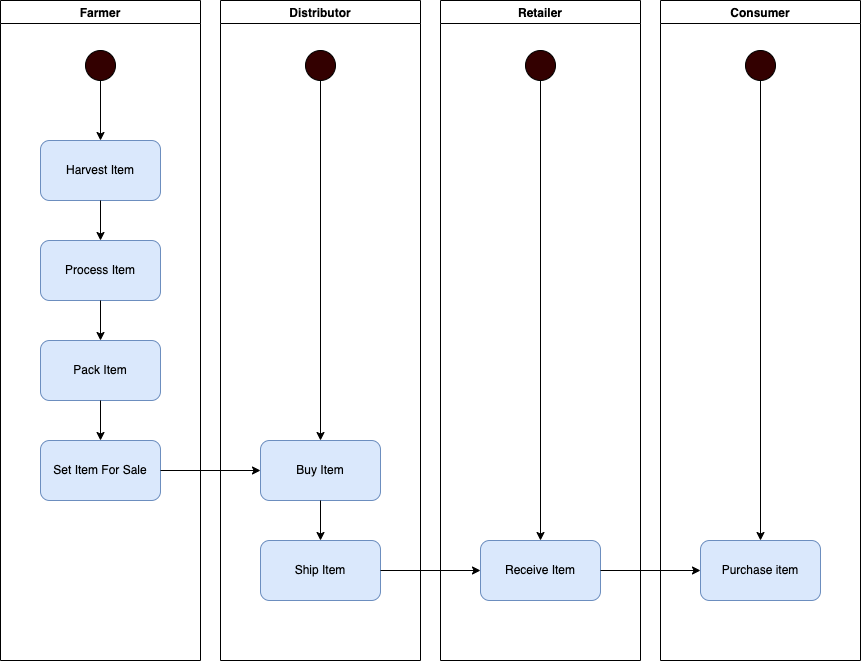

The diagram above was exported from draw.io. Its source (the exported page's mxGraphModel, read from the mxfile embedded in the PNG):
<mxGraphModel dx="1235" dy="809" grid="1" gridSize="10" guides="1" tooltips="1" connect="1" arrows="1" fold="1" page="1" pageScale="1" pageWidth="827" pageHeight="1169" math="0" shadow="0">
  <root>
    <mxCell id="0" />
    <mxCell id="1" parent="0" />
    <mxCell id="jO-1q3xRQKH45tW8PE95-1" value="Farmer" style="swimlane;" vertex="1" parent="1">
      <mxGeometry x="40" y="40" width="200" height="660" as="geometry" />
    </mxCell>
    <mxCell id="jO-1q3xRQKH45tW8PE95-2" value="" style="ellipse;whiteSpace=wrap;html=1;aspect=fixed;fillColor=#330000;" vertex="1" parent="jO-1q3xRQKH45tW8PE95-1">
      <mxGeometry x="85" y="50" width="30" height="30" as="geometry" />
    </mxCell>
    <mxCell id="jO-1q3xRQKH45tW8PE95-3" value="Harvest Item" style="rounded=1;whiteSpace=wrap;html=1;fillColor=#dae8fc;strokeColor=#6c8ebf;" vertex="1" parent="jO-1q3xRQKH45tW8PE95-1">
      <mxGeometry x="40" y="140" width="120" height="60" as="geometry" />
    </mxCell>
    <mxCell id="jO-1q3xRQKH45tW8PE95-6" value="Set Item For Sale" style="rounded=1;whiteSpace=wrap;html=1;fillColor=#dae8fc;strokeColor=#6c8ebf;" vertex="1" parent="jO-1q3xRQKH45tW8PE95-1">
      <mxGeometry x="40" y="440" width="120" height="60" as="geometry" />
    </mxCell>
    <mxCell id="jO-1q3xRQKH45tW8PE95-5" value="Pack Item" style="rounded=1;whiteSpace=wrap;html=1;fillColor=#dae8fc;strokeColor=#6c8ebf;" vertex="1" parent="jO-1q3xRQKH45tW8PE95-1">
      <mxGeometry x="40" y="340" width="120" height="60" as="geometry" />
    </mxCell>
    <mxCell id="jO-1q3xRQKH45tW8PE95-4" value="Process Item" style="rounded=1;whiteSpace=wrap;html=1;fillColor=#dae8fc;strokeColor=#6c8ebf;" vertex="1" parent="jO-1q3xRQKH45tW8PE95-1">
      <mxGeometry x="40" y="240" width="120" height="60" as="geometry" />
    </mxCell>
    <mxCell id="jO-1q3xRQKH45tW8PE95-7" value="" style="endArrow=classic;html=1;rounded=0;exitX=0.5;exitY=1;exitDx=0;exitDy=0;entryX=0.5;entryY=0;entryDx=0;entryDy=0;" edge="1" parent="jO-1q3xRQKH45tW8PE95-1" source="jO-1q3xRQKH45tW8PE95-2" target="jO-1q3xRQKH45tW8PE95-3">
      <mxGeometry width="50" height="50" relative="1" as="geometry">
        <mxPoint x="350" y="260" as="sourcePoint" />
        <mxPoint x="400" y="210" as="targetPoint" />
      </mxGeometry>
    </mxCell>
    <mxCell id="jO-1q3xRQKH45tW8PE95-8" value="" style="endArrow=classic;html=1;rounded=0;exitX=0.5;exitY=1;exitDx=0;exitDy=0;entryX=0.5;entryY=0;entryDx=0;entryDy=0;" edge="1" parent="jO-1q3xRQKH45tW8PE95-1" source="jO-1q3xRQKH45tW8PE95-3" target="jO-1q3xRQKH45tW8PE95-4">
      <mxGeometry width="50" height="50" relative="1" as="geometry">
        <mxPoint x="110" y="90" as="sourcePoint" />
        <mxPoint x="110" y="150" as="targetPoint" />
      </mxGeometry>
    </mxCell>
    <mxCell id="jO-1q3xRQKH45tW8PE95-9" value="" style="endArrow=classic;html=1;rounded=0;exitX=0.5;exitY=1;exitDx=0;exitDy=0;entryX=0.5;entryY=0;entryDx=0;entryDy=0;" edge="1" parent="jO-1q3xRQKH45tW8PE95-1" source="jO-1q3xRQKH45tW8PE95-4" target="jO-1q3xRQKH45tW8PE95-5">
      <mxGeometry width="50" height="50" relative="1" as="geometry">
        <mxPoint x="120" y="100" as="sourcePoint" />
        <mxPoint x="120" y="160" as="targetPoint" />
      </mxGeometry>
    </mxCell>
    <mxCell id="jO-1q3xRQKH45tW8PE95-10" value="" style="endArrow=classic;html=1;rounded=0;exitX=0.5;exitY=1;exitDx=0;exitDy=0;entryX=0.5;entryY=0;entryDx=0;entryDy=0;" edge="1" parent="jO-1q3xRQKH45tW8PE95-1" source="jO-1q3xRQKH45tW8PE95-5" target="jO-1q3xRQKH45tW8PE95-6">
      <mxGeometry width="50" height="50" relative="1" as="geometry">
        <mxPoint x="130" y="110" as="sourcePoint" />
        <mxPoint x="130" y="170" as="targetPoint" />
      </mxGeometry>
    </mxCell>
    <mxCell id="jO-1q3xRQKH45tW8PE95-11" value="Distributor" style="swimlane;" vertex="1" parent="1">
      <mxGeometry x="260" y="40" width="200" height="660" as="geometry" />
    </mxCell>
    <mxCell id="jO-1q3xRQKH45tW8PE95-12" value="" style="ellipse;whiteSpace=wrap;html=1;aspect=fixed;fillColor=#330000;" vertex="1" parent="jO-1q3xRQKH45tW8PE95-11">
      <mxGeometry x="85" y="50" width="30" height="30" as="geometry" />
    </mxCell>
    <mxCell id="jO-1q3xRQKH45tW8PE95-14" value="Buy Item" style="rounded=1;whiteSpace=wrap;html=1;fillColor=#dae8fc;strokeColor=#6c8ebf;" vertex="1" parent="jO-1q3xRQKH45tW8PE95-11">
      <mxGeometry x="40" y="440" width="120" height="60" as="geometry" />
    </mxCell>
    <mxCell id="jO-1q3xRQKH45tW8PE95-17" value="" style="endArrow=classic;html=1;rounded=0;exitX=0.5;exitY=1;exitDx=0;exitDy=0;entryX=0.5;entryY=0;entryDx=0;entryDy=0;" edge="1" parent="jO-1q3xRQKH45tW8PE95-11" source="jO-1q3xRQKH45tW8PE95-12" target="jO-1q3xRQKH45tW8PE95-14">
      <mxGeometry width="50" height="50" relative="1" as="geometry">
        <mxPoint x="350" y="260" as="sourcePoint" />
        <mxPoint x="100" y="140" as="targetPoint" />
      </mxGeometry>
    </mxCell>
    <mxCell id="jO-1q3xRQKH45tW8PE95-21" value="Ship Item" style="rounded=1;whiteSpace=wrap;html=1;fillColor=#dae8fc;strokeColor=#6c8ebf;" vertex="1" parent="jO-1q3xRQKH45tW8PE95-11">
      <mxGeometry x="40" y="540" width="120" height="60" as="geometry" />
    </mxCell>
    <mxCell id="jO-1q3xRQKH45tW8PE95-22" value="" style="endArrow=classic;html=1;rounded=0;exitX=0.5;exitY=1;exitDx=0;exitDy=0;entryX=0.5;entryY=0;entryDx=0;entryDy=0;" edge="1" parent="jO-1q3xRQKH45tW8PE95-11" source="jO-1q3xRQKH45tW8PE95-14" target="jO-1q3xRQKH45tW8PE95-21">
      <mxGeometry width="50" height="50" relative="1" as="geometry">
        <mxPoint x="-110" y="410" as="sourcePoint" />
        <mxPoint x="-110" y="450" as="targetPoint" />
      </mxGeometry>
    </mxCell>
    <mxCell id="jO-1q3xRQKH45tW8PE95-20" value="" style="endArrow=classic;html=1;rounded=0;exitX=1;exitY=0.5;exitDx=0;exitDy=0;entryX=0;entryY=0.5;entryDx=0;entryDy=0;" edge="1" parent="1" source="jO-1q3xRQKH45tW8PE95-6" target="jO-1q3xRQKH45tW8PE95-14">
      <mxGeometry width="50" height="50" relative="1" as="geometry">
        <mxPoint x="360" y="440" as="sourcePoint" />
        <mxPoint x="390" y="210" as="targetPoint" />
      </mxGeometry>
    </mxCell>
    <mxCell id="jO-1q3xRQKH45tW8PE95-23" value="Retailer" style="swimlane;" vertex="1" parent="1">
      <mxGeometry x="480" y="40" width="200" height="660" as="geometry" />
    </mxCell>
    <mxCell id="jO-1q3xRQKH45tW8PE95-24" value="" style="ellipse;whiteSpace=wrap;html=1;aspect=fixed;fillColor=#330000;" vertex="1" parent="jO-1q3xRQKH45tW8PE95-23">
      <mxGeometry x="85" y="50" width="30" height="30" as="geometry" />
    </mxCell>
    <mxCell id="jO-1q3xRQKH45tW8PE95-26" value="" style="endArrow=classic;html=1;rounded=0;exitX=0.5;exitY=1;exitDx=0;exitDy=0;entryX=0.5;entryY=0;entryDx=0;entryDy=0;" edge="1" parent="jO-1q3xRQKH45tW8PE95-23" source="jO-1q3xRQKH45tW8PE95-24" target="jO-1q3xRQKH45tW8PE95-27">
      <mxGeometry width="50" height="50" relative="1" as="geometry">
        <mxPoint x="350" y="260" as="sourcePoint" />
        <mxPoint x="100" y="440" as="targetPoint" />
      </mxGeometry>
    </mxCell>
    <mxCell id="jO-1q3xRQKH45tW8PE95-27" value="Receive Item" style="rounded=1;whiteSpace=wrap;html=1;fillColor=#dae8fc;strokeColor=#6c8ebf;" vertex="1" parent="jO-1q3xRQKH45tW8PE95-23">
      <mxGeometry x="40" y="540" width="120" height="60" as="geometry" />
    </mxCell>
    <mxCell id="jO-1q3xRQKH45tW8PE95-29" value="Consumer" style="swimlane;" vertex="1" parent="1">
      <mxGeometry x="700" y="40" width="200" height="660" as="geometry" />
    </mxCell>
    <mxCell id="jO-1q3xRQKH45tW8PE95-30" value="" style="ellipse;whiteSpace=wrap;html=1;aspect=fixed;fillColor=#330000;" vertex="1" parent="jO-1q3xRQKH45tW8PE95-29">
      <mxGeometry x="85" y="50" width="30" height="30" as="geometry" />
    </mxCell>
    <mxCell id="jO-1q3xRQKH45tW8PE95-32" value="" style="endArrow=classic;html=1;rounded=0;exitX=0.5;exitY=1;exitDx=0;exitDy=0;entryX=0.5;entryY=0;entryDx=0;entryDy=0;" edge="1" parent="jO-1q3xRQKH45tW8PE95-29" source="jO-1q3xRQKH45tW8PE95-30" target="jO-1q3xRQKH45tW8PE95-33">
      <mxGeometry width="50" height="50" relative="1" as="geometry">
        <mxPoint x="350" y="260" as="sourcePoint" />
        <mxPoint x="100" y="440" as="targetPoint" />
      </mxGeometry>
    </mxCell>
    <mxCell id="jO-1q3xRQKH45tW8PE95-33" value="Purchase item" style="rounded=1;whiteSpace=wrap;html=1;fillColor=#dae8fc;strokeColor=#6c8ebf;" vertex="1" parent="jO-1q3xRQKH45tW8PE95-29">
      <mxGeometry x="40" y="540" width="120" height="60" as="geometry" />
    </mxCell>
    <mxCell id="jO-1q3xRQKH45tW8PE95-28" value="" style="endArrow=classic;html=1;rounded=0;exitX=1;exitY=0.5;exitDx=0;exitDy=0;entryX=0;entryY=0.5;entryDx=0;entryDy=0;" edge="1" parent="1" source="jO-1q3xRQKH45tW8PE95-21" target="jO-1q3xRQKH45tW8PE95-27">
      <mxGeometry width="50" height="50" relative="1" as="geometry">
        <mxPoint x="580" y="540" as="sourcePoint" />
        <mxPoint x="370" y="490" as="targetPoint" />
      </mxGeometry>
    </mxCell>
    <mxCell id="jO-1q3xRQKH45tW8PE95-34" value="" style="endArrow=classic;html=1;rounded=0;exitX=1;exitY=0.5;exitDx=0;exitDy=0;entryX=0;entryY=0.5;entryDx=0;entryDy=0;" edge="1" parent="1" source="jO-1q3xRQKH45tW8PE95-27" target="jO-1q3xRQKH45tW8PE95-33">
      <mxGeometry width="50" height="50" relative="1" as="geometry">
        <mxPoint x="800" y="540" as="sourcePoint" />
        <mxPoint x="590" y="490" as="targetPoint" />
      </mxGeometry>
    </mxCell>
  </root>
</mxGraphModel>